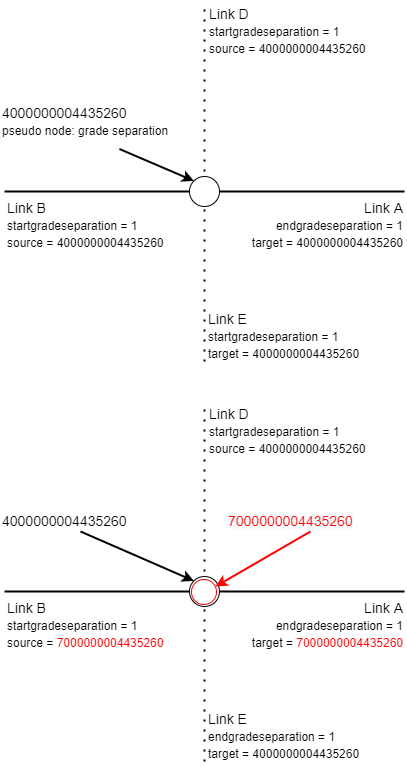

The diagram above was exported from draw.io. Its source (the exported page's mxGraphModel, read from the mxfile embedded in the PNG):
<mxGraphModel dx="1422" dy="977" grid="1" gridSize="10" guides="1" tooltips="1" connect="1" arrows="1" fold="1" page="1" pageScale="1" pageWidth="1654" pageHeight="1169" math="0" shadow="0">
  <root>
    <mxCell id="0" />
    <mxCell id="1" parent="0" />
    <mxCell id="2" value="" style="endArrow=none;html=1;rounded=0;dashed=1;dashPattern=1 4;strokeWidth=2;" edge="1" parent="1">
      <mxGeometry width="50" height="50" relative="1" as="geometry">
        <mxPoint x="364" y="640" as="sourcePoint" />
        <mxPoint x="364" y="280" as="targetPoint" />
      </mxGeometry>
    </mxCell>
    <mxCell id="3" value="4000000004435260&lt;br style=&quot;font-size: 14px;&quot;&gt;&lt;font style=&quot;font-size: 12px;&quot;&gt;pseudo node: grade separation&lt;/font&gt;" style="text;html=1;align=left;verticalAlign=middle;resizable=0;points=[];autosize=1;strokeColor=none;fillColor=none;fontSize=14;" vertex="1" parent="1">
      <mxGeometry x="160" y="375" width="190" height="50" as="geometry" />
    </mxCell>
    <mxCell id="4" value="Link B&lt;br style=&quot;font-size: 14px;&quot;&gt;&lt;font style=&quot;font-size: 12px;&quot;&gt;startgradeseparation = 1&lt;br style=&quot;&quot;&gt;source = 4000000004435260&lt;/font&gt;" style="text;html=1;align=left;verticalAlign=middle;resizable=0;points=[];autosize=1;strokeColor=none;fillColor=none;fontSize=14;" vertex="1" parent="1">
      <mxGeometry x="165" y="474" width="180" height="60" as="geometry" />
    </mxCell>
    <mxCell id="5" value="Link A&lt;br style=&quot;font-size: 14px;&quot;&gt;&lt;font style=&quot;font-size: 12px;&quot;&gt;endgradeseparation = 1&lt;br style=&quot;&quot;&gt;target = 4000000004435260&lt;/font&gt;" style="text;html=1;align=right;verticalAlign=middle;resizable=0;points=[];autosize=1;strokeColor=none;fillColor=none;fontSize=14;" vertex="1" parent="1">
      <mxGeometry x="394" y="474" width="170" height="60" as="geometry" />
    </mxCell>
    <mxCell id="6" value="Link D&lt;br style=&quot;font-size: 14px;&quot;&gt;&lt;font style=&quot;font-size: 12px;&quot;&gt;startgradeseparation = 1&lt;br style=&quot;&quot;&gt;source = 4000000004435260&lt;/font&gt;" style="text;html=1;align=left;verticalAlign=middle;resizable=0;points=[];autosize=1;strokeColor=none;fillColor=none;fontSize=14;" vertex="1" parent="1">
      <mxGeometry x="367" y="280" width="180" height="60" as="geometry" />
    </mxCell>
    <mxCell id="7" value="Link E&lt;br style=&quot;font-size: 14px;&quot;&gt;&lt;font style=&quot;font-size: 12px;&quot;&gt;startgradeseparation = 1&lt;br style=&quot;&quot;&gt;target = 4000000004435260&lt;/font&gt;" style="text;html=1;align=left;verticalAlign=middle;resizable=0;points=[];autosize=1;strokeColor=none;fillColor=none;fontSize=14;" vertex="1" parent="1">
      <mxGeometry x="366" y="585" width="170" height="60" as="geometry" />
    </mxCell>
    <mxCell id="8" value="" style="endArrow=classic;html=1;rounded=0;strokeWidth=2;exitX=0.626;exitY=1.05;exitDx=0;exitDy=0;exitPerimeter=0;entryX=0;entryY=0;entryDx=0;entryDy=0;" edge="1" source="3" target="11" parent="1">
      <mxGeometry width="50" height="50" relative="1" as="geometry">
        <mxPoint x="364" y="520" as="sourcePoint" />
        <mxPoint x="414" y="470" as="targetPoint" />
      </mxGeometry>
    </mxCell>
    <mxCell id="9" value="" style="endArrow=none;html=1;rounded=0;startArrow=none;strokeWidth=2;" edge="1" source="11" parent="1">
      <mxGeometry width="50" height="50" relative="1" as="geometry">
        <mxPoint x="164" y="470" as="sourcePoint" />
        <mxPoint x="564" y="470" as="targetPoint" />
      </mxGeometry>
    </mxCell>
    <mxCell id="10" value="" style="endArrow=none;html=1;rounded=0;strokeWidth=2;" edge="1" target="11" parent="1">
      <mxGeometry width="50" height="50" relative="1" as="geometry">
        <mxPoint x="164" y="470" as="sourcePoint" />
        <mxPoint x="604" y="470" as="targetPoint" />
      </mxGeometry>
    </mxCell>
    <mxCell id="11" value="" style="ellipse;whiteSpace=wrap;html=1;aspect=fixed;" vertex="1" parent="1">
      <mxGeometry x="349" y="455" width="30" height="30" as="geometry" />
    </mxCell>
    <mxCell id="12" value="" style="endArrow=none;html=1;rounded=0;dashed=1;dashPattern=1 4;strokeWidth=2;" edge="1" parent="1">
      <mxGeometry width="50" height="50" relative="1" as="geometry">
        <mxPoint x="364" y="1040" as="sourcePoint" />
        <mxPoint x="364" y="680" as="targetPoint" />
      </mxGeometry>
    </mxCell>
    <mxCell id="13" value="4000000004435260" style="text;html=1;align=left;verticalAlign=middle;resizable=0;points=[];autosize=1;strokeColor=none;fillColor=none;fontSize=14;" vertex="1" parent="1">
      <mxGeometry x="160" y="785" width="150" height="30" as="geometry" />
    </mxCell>
    <mxCell id="14" value="Link B&lt;br style=&quot;font-size: 14px;&quot;&gt;&lt;font style=&quot;font-size: 12px;&quot;&gt;startgradeseparation = 1&lt;br style=&quot;&quot;&gt;source =&amp;nbsp;&lt;span style=&quot;color: rgb(255, 0, 0);&quot;&gt;7000000004435260&lt;/span&gt;&lt;/font&gt;" style="text;html=1;align=left;verticalAlign=middle;resizable=0;points=[];autosize=1;strokeColor=none;fillColor=none;fontSize=14;" vertex="1" parent="1">
      <mxGeometry x="165" y="874" width="180" height="60" as="geometry" />
    </mxCell>
    <mxCell id="15" value="Link A&lt;br style=&quot;font-size: 14px;&quot;&gt;&lt;font style=&quot;font-size: 12px;&quot;&gt;endgradeseparation = 1&lt;br style=&quot;&quot;&gt;target =&amp;nbsp;&lt;span style=&quot;color: rgb(255, 0, 0); text-align: left;&quot;&gt;7000000004435260&lt;/span&gt;&lt;/font&gt;" style="text;html=1;align=right;verticalAlign=middle;resizable=0;points=[];autosize=1;strokeColor=none;fillColor=none;fontSize=14;" vertex="1" parent="1">
      <mxGeometry x="394" y="874" width="170" height="60" as="geometry" />
    </mxCell>
    <mxCell id="16" value="Link D&lt;br style=&quot;font-size: 14px;&quot;&gt;&lt;font style=&quot;font-size: 12px;&quot;&gt;startgradeseparation = 1&lt;br style=&quot;&quot;&gt;source = 4000000004435260&lt;/font&gt;" style="text;html=1;align=left;verticalAlign=middle;resizable=0;points=[];autosize=1;strokeColor=none;fillColor=none;fontSize=14;" vertex="1" parent="1">
      <mxGeometry x="367" y="680" width="180" height="60" as="geometry" />
    </mxCell>
    <mxCell id="17" value="Link E&lt;br style=&quot;font-size: 14px;&quot;&gt;&lt;font style=&quot;font-size: 12px;&quot;&gt;endgradeseparation = 1&lt;br style=&quot;&quot;&gt;target = 4000000004435260&lt;/font&gt;" style="text;html=1;align=left;verticalAlign=middle;resizable=0;points=[];autosize=1;strokeColor=none;fillColor=none;fontSize=14;" vertex="1" parent="1">
      <mxGeometry x="366" y="985" width="170" height="60" as="geometry" />
    </mxCell>
    <mxCell id="18" value="" style="endArrow=classic;html=1;rounded=0;strokeWidth=2;entryX=0;entryY=0;entryDx=0;entryDy=0;" edge="1" target="21" parent="1">
      <mxGeometry width="50" height="50" relative="1" as="geometry">
        <mxPoint x="240" y="810" as="sourcePoint" />
        <mxPoint x="414" y="870" as="targetPoint" />
      </mxGeometry>
    </mxCell>
    <mxCell id="19" value="" style="endArrow=none;html=1;rounded=0;startArrow=none;strokeWidth=2;" edge="1" source="21" parent="1">
      <mxGeometry width="50" height="50" relative="1" as="geometry">
        <mxPoint x="164" y="870" as="sourcePoint" />
        <mxPoint x="564" y="870" as="targetPoint" />
      </mxGeometry>
    </mxCell>
    <mxCell id="20" value="" style="endArrow=none;html=1;rounded=0;strokeWidth=2;" edge="1" target="21" parent="1">
      <mxGeometry width="50" height="50" relative="1" as="geometry">
        <mxPoint x="164" y="870" as="sourcePoint" />
        <mxPoint x="604" y="870" as="targetPoint" />
      </mxGeometry>
    </mxCell>
    <mxCell id="21" value="" style="ellipse;whiteSpace=wrap;html=1;aspect=fixed;" vertex="1" parent="1">
      <mxGeometry x="349" y="855" width="30" height="30" as="geometry" />
    </mxCell>
    <mxCell id="22" value="" style="ellipse;whiteSpace=wrap;html=1;aspect=fixed;fontColor=#000000;strokeColor=#FF0000;" vertex="1" parent="1">
      <mxGeometry x="351" y="858" width="25" height="25" as="geometry" />
    </mxCell>
    <mxCell id="23" value="&lt;span style=&quot;font-family: Helvetica; font-size: 14px; font-style: normal; font-variant-ligatures: normal; font-variant-caps: normal; font-weight: 400; letter-spacing: normal; orphans: 2; text-align: left; text-indent: 0px; text-transform: none; widows: 2; word-spacing: 0px; -webkit-text-stroke-width: 0px; background-color: rgb(248, 249, 250); text-decoration-thickness: initial; text-decoration-style: initial; text-decoration-color: initial; float: none; display: inline !important;&quot;&gt;&lt;font color=&quot;#ff0000&quot;&gt;7000000004435260&lt;/font&gt;&lt;/span&gt;" style="text;whiteSpace=wrap;html=1;fontSize=14;fontColor=#000000;" vertex="1" parent="1">
      <mxGeometry x="386" y="785" width="160" height="40" as="geometry" />
    </mxCell>
    <mxCell id="24" value="" style="endArrow=classic;html=1;rounded=0;strokeWidth=2;exitX=0.525;exitY=0.625;exitDx=0;exitDy=0;exitPerimeter=0;strokeColor=#FF0000;" edge="1" source="23" parent="1">
      <mxGeometry width="50" height="50" relative="1" as="geometry">
        <mxPoint x="435" y="815" as="sourcePoint" />
        <mxPoint x="375" y="865" as="targetPoint" />
      </mxGeometry>
    </mxCell>
  </root>
</mxGraphModel>